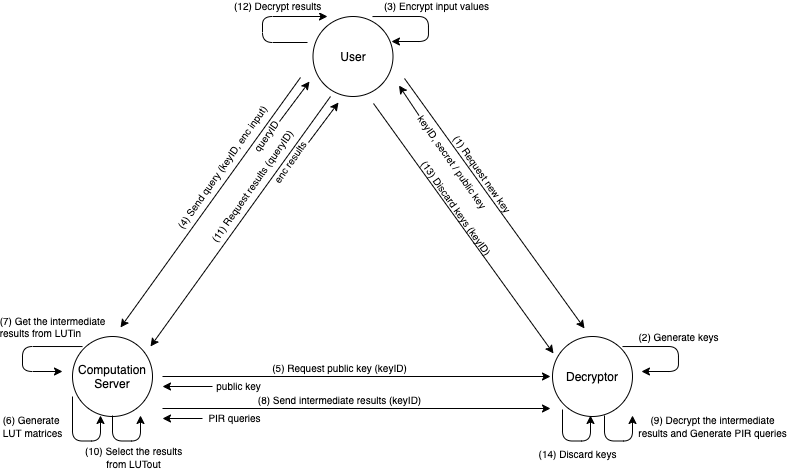

The diagram above was exported from draw.io. Its source (the exported page's mxGraphModel, read from the mxfile embedded in the PNG):
<mxGraphModel dx="1079" dy="671" grid="1" gridSize="10" guides="1" tooltips="1" connect="1" arrows="1" fold="1" page="1" pageScale="1" pageWidth="827" pageHeight="1169" math="0" shadow="0">
  <root>
    <mxCell id="0" />
    <mxCell id="1" parent="0" />
    <mxCell id="2" value="User" style="ellipse;whiteSpace=wrap;html=1;aspect=fixed;fontColor=#000000;" vertex="1" parent="1">
      <mxGeometry x="330.5" y="160" width="80" height="80" as="geometry" />
    </mxCell>
    <mxCell id="3" value="Computation&lt;br&gt;Server" style="ellipse;whiteSpace=wrap;html=1;aspect=fixed;fontColor=#000000;" vertex="1" parent="1">
      <mxGeometry x="90" y="480" width="80" height="80" as="geometry" />
    </mxCell>
    <mxCell id="4" value="Decryptor" style="ellipse;whiteSpace=wrap;html=1;aspect=fixed;fontColor=#000000;" vertex="1" parent="1">
      <mxGeometry x="570" y="480" width="80" height="80" as="geometry" />
    </mxCell>
    <mxCell id="5" value="&lt;div style=&quot;text-align: left ; font-size: 10px&quot;&gt;(2) Generate keys&lt;/div&gt;" style="endArrow=classic;html=1;entryX=1;entryY=0.375;entryDx=0;entryDy=0;exitX=0.763;exitY=0.063;exitDx=0;exitDy=0;strokeColor=#000000;fontColor=#000000;entryPerimeter=0;exitPerimeter=0;" edge="1" parent="1">
      <mxGeometry x="-0.0512" y="10" width="50" height="50" relative="1" as="geometry">
        <mxPoint x="640" y="490.03999999999996" as="sourcePoint" />
        <mxPoint x="658.96" y="515" as="targetPoint" />
        <Array as="points">
          <mxPoint x="695.96" y="490" />
          <mxPoint x="695.96" y="515" />
        </Array>
        <mxPoint x="-10" y="-10" as="offset" />
      </mxGeometry>
    </mxCell>
    <mxCell id="6" value="&lt;font style=&quot;font-size: 9px&quot;&gt;(3) Encrypt input values&lt;/font&gt;" style="endArrow=classic;html=1;entryX=1;entryY=0.375;entryDx=0;entryDy=0;exitX=0.763;exitY=0.063;exitDx=0;exitDy=0;strokeColor=#000000;fontColor=#000000;entryPerimeter=0;exitPerimeter=0;" edge="1" parent="1">
      <mxGeometry x="-0.0512" y="13" width="50" height="50" relative="1" as="geometry">
        <mxPoint x="390" y="160.03999999999996" as="sourcePoint" />
        <mxPoint x="408.96000000000004" y="185" as="targetPoint" />
        <Array as="points">
          <mxPoint x="445.96" y="160" />
          <mxPoint x="445.96" y="185" />
        </Array>
        <mxPoint x="-5" y="-10" as="offset" />
      </mxGeometry>
    </mxCell>
    <mxCell id="7" value="" style="endArrow=classic;html=1;" edge="1" parent="1">
      <mxGeometry width="50" height="50" relative="1" as="geometry">
        <mxPoint x="318" y="221" as="sourcePoint" />
        <mxPoint x="138" y="471" as="targetPoint" />
      </mxGeometry>
    </mxCell>
    <mxCell id="8" value="&lt;font style=&quot;font-size: 10px&quot;&gt;(4) Send query (keyID, enc input)&lt;/font&gt;" style="text;html=1;align=center;verticalAlign=middle;resizable=0;points=[];labelBackgroundColor=#ffffff;rotation=-55;" vertex="1" connectable="0" parent="7">
      <mxGeometry x="-0.1547" y="1" relative="1" as="geometry">
        <mxPoint x="-4.849999999999998" y="-16.08" as="offset" />
      </mxGeometry>
    </mxCell>
    <mxCell id="9" value="&lt;div style=&quot;text-align: left ; font-size: 10px&quot;&gt;(7) Get the intermediate&lt;/div&gt;&lt;div style=&quot;text-align: left ; font-size: 10px&quot;&gt;results from LUTin&lt;/div&gt;" style="endArrow=classic;html=1;exitX=0.763;exitY=0.063;exitDx=0;exitDy=0;strokeColor=#000000;fontColor=#000000;exitPerimeter=0;labelBackgroundColor=none;" edge="1" parent="1">
      <mxGeometry x="-0.5198" y="-20" width="50" height="50" relative="1" as="geometry">
        <mxPoint x="100" y="490.03999999999996" as="sourcePoint" />
        <mxPoint x="80" y="515" as="targetPoint" />
        <Array as="points">
          <mxPoint x="40" y="490" />
          <mxPoint x="40" y="515" />
        </Array>
        <mxPoint as="offset" />
      </mxGeometry>
    </mxCell>
    <mxCell id="10" value="" style="endArrow=classic;html=1;" edge="1" parent="1">
      <mxGeometry width="50" height="50" relative="1" as="geometry">
        <mxPoint x="180" y="520" as="sourcePoint" />
        <mxPoint x="568" y="520" as="targetPoint" />
      </mxGeometry>
    </mxCell>
    <mxCell id="11" value="&lt;font style=&quot;font-size: 10px&quot;&gt;(5) Request public key (keyID)&lt;/font&gt;" style="text;html=1;align=center;verticalAlign=middle;resizable=0;points=[];labelBackgroundColor=#ffffff;" vertex="1" connectable="0" parent="10">
      <mxGeometry x="-0.1508" relative="1" as="geometry">
        <mxPoint x="11" y="-10" as="offset" />
      </mxGeometry>
    </mxCell>
    <mxCell id="12" value="" style="endArrow=none;html=1;startArrow=classic;startFill=1;endFill=0;" edge="1" parent="1">
      <mxGeometry width="50" height="50" relative="1" as="geometry">
        <mxPoint x="180" y="530" as="sourcePoint" />
        <mxPoint x="230" y="530" as="targetPoint" />
      </mxGeometry>
    </mxCell>
    <mxCell id="13" value="&lt;font style=&quot;font-size: 10px&quot;&gt;public key&lt;/font&gt;" style="text;html=1;align=center;verticalAlign=middle;resizable=0;points=[];labelBackgroundColor=#ffffff;" vertex="1" connectable="0" parent="12">
      <mxGeometry x="-0.1508" relative="1" as="geometry">
        <mxPoint x="54" y="-2" as="offset" />
      </mxGeometry>
    </mxCell>
    <mxCell id="14" value="" style="endArrow=classic;html=1;" edge="1" parent="1">
      <mxGeometry width="50" height="50" relative="1" as="geometry">
        <mxPoint x="180" y="552" as="sourcePoint" />
        <mxPoint x="568" y="552" as="targetPoint" />
      </mxGeometry>
    </mxCell>
    <mxCell id="15" value="&lt;font style=&quot;font-size: 10px&quot;&gt;(8) Send intermediate results (keyID)&lt;/font&gt;" style="text;html=1;align=center;verticalAlign=middle;resizable=0;points=[];labelBackgroundColor=#ffffff;" vertex="1" connectable="0" parent="14">
      <mxGeometry x="-0.1508" relative="1" as="geometry">
        <mxPoint x="11" y="-10" as="offset" />
      </mxGeometry>
    </mxCell>
    <mxCell id="16" value="&lt;span style=&quot;font-size: 9px&quot;&gt;(14) Discard keys&lt;br&gt;&lt;/span&gt;" style="endArrow=classic;html=1;strokeColor=#000000;fontColor=#000000;" edge="1" parent="1">
      <mxGeometry x="0.4" y="19" width="50" height="50" relative="1" as="geometry">
        <mxPoint x="580" y="553" as="sourcePoint" />
        <mxPoint x="608" y="559" as="targetPoint" />
        <Array as="points">
          <mxPoint x="580" y="584.5" />
          <mxPoint x="608" y="584.5" />
        </Array>
        <mxPoint x="-13" y="32" as="offset" />
      </mxGeometry>
    </mxCell>
    <mxCell id="17" value="&lt;span style=&quot;font-size: 9px&quot;&gt;(6) Generate &lt;br&gt;LUT matrices&lt;br&gt;&lt;/span&gt;" style="endArrow=classic;html=1;strokeColor=#000000;fontColor=#000000;exitX=0;exitY=0.75;exitDx=0;exitDy=0;exitPerimeter=0;" edge="1" source="3" parent="1">
      <mxGeometry x="-0.3878" y="-40" width="50" height="50" relative="1" as="geometry">
        <mxPoint x="90" y="553" as="sourcePoint" />
        <mxPoint x="118" y="559" as="targetPoint" />
        <Array as="points">
          <mxPoint x="90" y="584.5" />
          <mxPoint x="118" y="584.5" />
        </Array>
        <mxPoint as="offset" />
      </mxGeometry>
    </mxCell>
    <mxCell id="18" value="" style="endArrow=classic;html=1;" edge="1" parent="1">
      <mxGeometry width="50" height="50" relative="1" as="geometry">
        <mxPoint x="348" y="240" as="sourcePoint" />
        <mxPoint x="168" y="490" as="targetPoint" />
      </mxGeometry>
    </mxCell>
    <mxCell id="19" value="&lt;font style=&quot;font-size: 10px&quot;&gt;(11) Request results (queryID)&lt;/font&gt;" style="text;html=1;align=center;verticalAlign=middle;resizable=0;points=[];labelBackgroundColor=#ffffff;rotation=-55;" vertex="1" connectable="0" parent="18">
      <mxGeometry x="-0.1547" y="1" relative="1" as="geometry">
        <mxPoint x="-4.849999999999998" y="-16.08" as="offset" />
      </mxGeometry>
    </mxCell>
    <mxCell id="20" value="&lt;font style=&quot;font-size: 9px&quot;&gt;(12) Decrypt results&lt;/font&gt;" style="endArrow=classic;html=1;entryX=0.275;entryY=0.025;entryDx=0;entryDy=0;exitX=0.025;exitY=0.35;exitDx=0;exitDy=0;strokeColor=#000000;fontColor=#000000;exitPerimeter=0;entryPerimeter=0;align=left;" edge="1" parent="1">
      <mxGeometry x="0.0441" y="32" width="50" height="50" relative="1" as="geometry">
        <mxPoint x="325" y="186" as="sourcePoint" />
        <mxPoint x="345" y="160" as="targetPoint" />
        <Array as="points">
          <mxPoint x="280" y="186" />
          <mxPoint x="280" y="160" />
        </Array>
        <mxPoint x="-30" y="22" as="offset" />
      </mxGeometry>
    </mxCell>
    <mxCell id="21" value="" style="endArrow=none;html=1;startArrow=classic;startFill=1;endFill=0;" edge="1" parent="1">
      <mxGeometry width="50" height="50" relative="1" as="geometry">
        <mxPoint x="180" y="562" as="sourcePoint" />
        <mxPoint x="220" y="562" as="targetPoint" />
      </mxGeometry>
    </mxCell>
    <mxCell id="22" value="&lt;font style=&quot;font-size: 10px&quot;&gt;PIR queries&lt;/font&gt;" style="text;html=1;align=center;verticalAlign=middle;resizable=0;points=[];labelBackgroundColor=#ffffff;" vertex="1" connectable="0" parent="21">
      <mxGeometry x="-0.1508" relative="1" as="geometry">
        <mxPoint x="54" y="-2" as="offset" />
      </mxGeometry>
    </mxCell>
    <mxCell id="23" value="" style="endArrow=none;html=1;startArrow=classic;startFill=1;endFill=0;" edge="1" parent="1">
      <mxGeometry width="50" height="50" relative="1" as="geometry">
        <mxPoint x="356" y="246" as="sourcePoint" />
        <mxPoint x="326" y="286" as="targetPoint" />
      </mxGeometry>
    </mxCell>
    <mxCell id="24" value="&lt;font style=&quot;font-size: 10px&quot;&gt;enc results&lt;/font&gt;" style="text;html=1;align=center;verticalAlign=middle;resizable=0;points=[];labelBackgroundColor=none;rotation=-55;" vertex="1" connectable="0" parent="23">
      <mxGeometry x="-0.1547" y="1" relative="1" as="geometry">
        <mxPoint x="-38.2" y="42.6" as="offset" />
      </mxGeometry>
    </mxCell>
    <mxCell id="25" value="&lt;span style=&quot;font-size: 9px&quot;&gt;(9) Decrypt the intermediate&lt;br&gt;results&amp;nbsp;and Generate PIR queries&lt;br&gt;&lt;/span&gt;" style="endArrow=classic;html=1;strokeColor=#000000;fontColor=#000000;labelBackgroundColor=none;" edge="1" parent="1">
      <mxGeometry x="0.7215" y="-80" width="50" height="50" relative="1" as="geometry">
        <mxPoint x="622" y="559" as="sourcePoint" />
        <mxPoint x="650" y="559" as="targetPoint" />
        <Array as="points">
          <mxPoint x="622" y="584.5" />
          <mxPoint x="650" y="584.5" />
        </Array>
        <mxPoint as="offset" />
      </mxGeometry>
    </mxCell>
    <mxCell id="26" value="" style="endArrow=none;html=1;startArrow=classic;startFill=1;endFill=0;" edge="1" parent="1">
      <mxGeometry width="50" height="50" relative="1" as="geometry">
        <mxPoint x="327" y="225" as="sourcePoint" />
        <mxPoint x="297" y="265" as="targetPoint" />
      </mxGeometry>
    </mxCell>
    <mxCell id="27" value="&lt;font style=&quot;font-size: 10px&quot;&gt;queryID&lt;/font&gt;" style="text;html=1;align=center;verticalAlign=middle;resizable=0;points=[];labelBackgroundColor=none;rotation=-55;" vertex="1" connectable="0" parent="26">
      <mxGeometry x="-0.1547" y="1" relative="1" as="geometry">
        <mxPoint x="-33.2" y="37.6" as="offset" />
      </mxGeometry>
    </mxCell>
    <mxCell id="28" value="" style="endArrow=classic;html=1;" edge="1" parent="1">
      <mxGeometry width="50" height="50" relative="1" as="geometry">
        <mxPoint x="422" y="222" as="sourcePoint" />
        <mxPoint x="602" y="472" as="targetPoint" />
      </mxGeometry>
    </mxCell>
    <mxCell id="29" value="&lt;font style=&quot;font-size: 10px&quot;&gt;(1) Request new key&lt;/font&gt;" style="text;html=1;align=center;verticalAlign=middle;resizable=0;points=[];labelBackgroundColor=none;rotation=55;" vertex="1" connectable="0" parent="28">
      <mxGeometry x="-0.1547" y="1" relative="1" as="geometry">
        <mxPoint x="2.230000000000004" y="-10.920000000000002" as="offset" />
      </mxGeometry>
    </mxCell>
    <mxCell id="30" value="" style="endArrow=none;html=1;startArrow=classic;startFill=1;endFill=0;" edge="1" parent="1">
      <mxGeometry width="50" height="50" relative="1" as="geometry">
        <mxPoint x="416.5" y="229" as="sourcePoint" />
        <mxPoint x="436.5" y="259" as="targetPoint" />
      </mxGeometry>
    </mxCell>
    <mxCell id="31" value="&lt;font style=&quot;font-size: 10px&quot;&gt;keyID, secret / public key&lt;/font&gt;" style="text;html=1;align=center;verticalAlign=middle;resizable=0;points=[];labelBackgroundColor=#ffffff;rotation=55;" vertex="1" connectable="0" parent="30">
      <mxGeometry x="-0.1547" y="1" relative="1" as="geometry">
        <mxPoint x="45.349999999999994" y="63.06999999999999" as="offset" />
      </mxGeometry>
    </mxCell>
    <mxCell id="32" value="&lt;span style=&quot;font-size: 9px&quot;&gt;(10) Select the results&lt;br&gt;from LUTout&lt;br&gt;&lt;/span&gt;" style="endArrow=classic;html=1;strokeColor=#000000;fontColor=#000000;" edge="1" parent="1">
      <mxGeometry x="0.3544" y="17" width="50" height="50" relative="1" as="geometry">
        <mxPoint x="130" y="559" as="sourcePoint" />
        <mxPoint x="158" y="559" as="targetPoint" />
        <Array as="points">
          <mxPoint x="130" y="584.5" />
          <mxPoint x="158" y="584.5" />
        </Array>
        <mxPoint x="-7" y="33" as="offset" />
      </mxGeometry>
    </mxCell>
    <mxCell id="33" value="" style="endArrow=classic;html=1;" edge="1" parent="1">
      <mxGeometry width="50" height="50" relative="1" as="geometry">
        <mxPoint x="391" y="247" as="sourcePoint" />
        <mxPoint x="571" y="497" as="targetPoint" />
      </mxGeometry>
    </mxCell>
    <mxCell id="34" value="&lt;font style=&quot;font-size: 10px&quot;&gt;(13) Discard keys (keyID)&lt;/font&gt;" style="text;html=1;align=center;verticalAlign=middle;resizable=0;points=[];labelBackgroundColor=none;rotation=55;" vertex="1" connectable="0" parent="33">
      <mxGeometry x="-0.1547" y="1" relative="1" as="geometry">
        <mxPoint x="7.23" y="-1.92" as="offset" />
      </mxGeometry>
    </mxCell>
  </root>
</mxGraphModel>